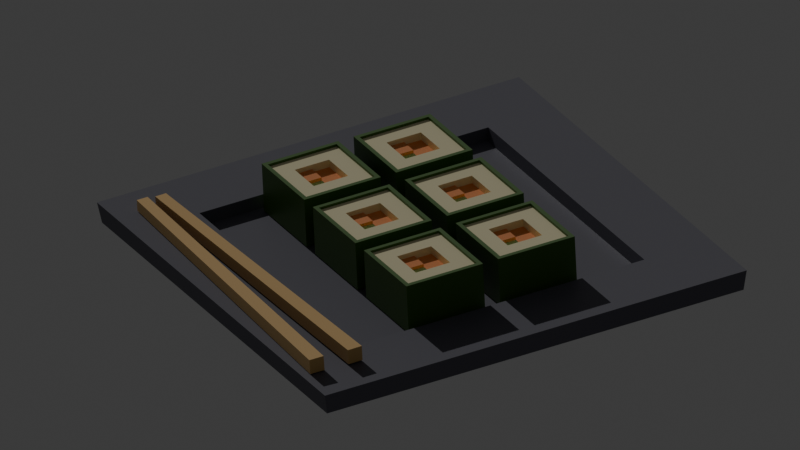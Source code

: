 # Source: 08_CameraandLighting.blend  (saved by Blender 4.2.66; exported with 4.5.12 LTS)
import bpy
from mathutils import Matrix  # noqa: F401  (used for matrix-valued properties, if any)

bpy.ops.wm.read_factory_settings(use_empty=True)
scene = bpy.context.scene
scene.name = 'Scene'

# ---- collections
col_collection = bpy.data.collections.new('Collection'); scene.collection.children.link(col_collection)

# ---- materials (node trees are filled in below, after node groups)
mat_material = bpy.data.materials.new('Material')
mat_material.alpha_threshold = 0.0
mat_material.use_transparent_shadow = False
mat_material.roughness = 0.5
mat_material.line_color = (0.0, 0.0, 0.0, 1.0)
mat_material_001 = bpy.data.materials.new('Material.001')
mat_material_002 = bpy.data.materials.new('Material.002')
mat_material_003 = bpy.data.materials.new('Material.003')
mat_material_004 = bpy.data.materials.new('Material.004')
mat_material_005 = bpy.data.materials.new('Material.005')

# ---- material node trees
mat_material.use_nodes = True; mat_material.node_tree.nodes.clear()
_N = mat_material.node_tree.nodes; _L = mat_material.node_tree.links
n0 = _N.new('ShaderNodeOutputMaterial'); n0.name = 'Material Output'; n0.location = (300, 300)
n1 = _N.new('ShaderNodeBsdfPrincipled'); n1.name = 'Principled BSDF'; n1.location = (10, 300)
n1.inputs[0].default_value = (0.906, 0.8239, 0.5094, 1.0)
n1.inputs[3].default_value = 1.45
_L.new(n1.outputs[0], n0.inputs[0])
n0.is_active_output = True
mat_material_001.use_nodes = True; mat_material_001.node_tree.nodes.clear()
_N = mat_material_001.node_tree.nodes; _L = mat_material_001.node_tree.links
n0 = _N.new('ShaderNodeBsdfPrincipled'); n0.name = 'Principled BSDF'; n0.location = (10, 300)
n0.inputs[0].default_value = (0.9058, 0.3011, 0.07592, 1.0)
n1 = _N.new('ShaderNodeOutputMaterial'); n1.name = 'Material Output'; n1.location = (300, 300)
_L.new(n0.outputs[0], n1.inputs[0])
n1.is_active_output = True
mat_material_002.use_nodes = True; mat_material_002.node_tree.nodes.clear()
_N = mat_material_002.node_tree.nodes; _L = mat_material_002.node_tree.links
n0 = _N.new('ShaderNodeBsdfPrincipled'); n0.name = 'Principled BSDF'; n0.location = (10, 300)
n0.inputs[0].default_value = (0.5235, 0.8, 0.2691, 1.0)
n1 = _N.new('ShaderNodeOutputMaterial'); n1.name = 'Material Output'; n1.location = (300, 300)
_L.new(n0.outputs[0], n1.inputs[0])
n1.is_active_output = True
mat_material_003.use_nodes = True; mat_material_003.node_tree.nodes.clear()
_N = mat_material_003.node_tree.nodes; _L = mat_material_003.node_tree.links
n0 = _N.new('ShaderNodeBsdfPrincipled'); n0.name = 'Principled BSDF'; n0.location = (10, 300)
n0.inputs[0].default_value = (0.05867, 0.1607, 0.01153, 1.0)
n1 = _N.new('ShaderNodeOutputMaterial'); n1.name = 'Material Output'; n1.location = (300, 300)
_L.new(n0.outputs[0], n1.inputs[0])
n1.is_active_output = True
mat_material_004.use_nodes = True; mat_material_004.node_tree.nodes.clear()
_N = mat_material_004.node_tree.nodes; _L = mat_material_004.node_tree.links
n0 = _N.new('ShaderNodeBsdfPrincipled'); n0.name = 'Principled BSDF'; n0.location = (10, 300)
n0.inputs[0].default_value = (0.102, 0.09935, 0.1274, 1.0)
n1 = _N.new('ShaderNodeOutputMaterial'); n1.name = 'Material Output'; n1.location = (300, 300)
_L.new(n0.outputs[0], n1.inputs[0])
n1.is_active_output = True
mat_material_005.use_nodes = True; mat_material_005.node_tree.nodes.clear()
_N = mat_material_005.node_tree.nodes; _L = mat_material_005.node_tree.links
n0 = _N.new('ShaderNodeBsdfPrincipled'); n0.name = 'Principled BSDF'; n0.location = (10, 300)
n0.inputs[0].default_value = (0.8, 0.5076, 0.1835, 1.0)
n1 = _N.new('ShaderNodeOutputMaterial'); n1.name = 'Material Output'; n1.location = (300, 300)
_L.new(n0.outputs[0], n1.inputs[0])
n1.is_active_output = True

# ---- world
world_world = bpy.data.worlds.new('World'); scene.world = world_world
world_world.use_nodes = True; world_world.node_tree.nodes.clear()
_N = world_world.node_tree.nodes; _L = world_world.node_tree.links
n0 = _N.new('ShaderNodeOutputWorld'); n0.name = 'World Output'; n0.location = (300, 300)
n1 = _N.new('ShaderNodeBackground'); n1.name = 'Background'; n1.location = (10, 300)
n1.inputs[0].default_value = (0.05088, 0.05088, 0.05088, 1.0)
_L.new(n1.outputs[0], n0.inputs[0])
n0.is_active_output = True
world_world.color = (0.05088, 0.05088, 0.05088)
world_world.sun_shadow_jitter_overblur = 0.0

# ---- cameras
cam_camera = bpy.data.cameras.new('Camera')
cam_camera.type = 'ORTHO'
cam_camera.clip_end = 100.0
cam_camera.ortho_scale = 13.5

# ---- lights
light_sun = bpy.data.lights.new('Sun', 'SUN')
light_sun.energy = 1.0

# ---- meshes
me_cube = bpy.data.meshes.new('Cube')
me_cube.from_pydata([(1.354, 1.312, 0.6477), (1.354, 1.312, -1.058), (1.354, -1.312, 0.6477), (1.354, -1.312, -1.058), (-1.354, 1.312, 0.6477), (-1.354, 1.312, -1.058), (-1.354, -1.312, 0.6477), (-1.354, -1.312, -1.058), (-1.354, 0.0, -1.058), (0.0, 1.312, -1.058), (0.0, -1.312, 0.6477), (1.354, 0.0, 0.6477), (0.0, -1.312, -1.058), (-1.354, 0.0, 0.6477), (0.0, 1.312, 0.6477), (1.354, 0.0, -1.058), (0.0, 0.0, -1.058), (0.0, 0.6558, 0.3582), (-1.354, -0.6558, -1.058), (-0.6772, 1.312, -1.058), (-0.6772, -1.312, 0.6477), (1.354, -0.6558, 0.6477), (0.6772, -1.312, -1.058), (-1.354, 0.6558, 0.6477), (0.6772, 1.312, 0.6477), (1.354, 0.6558, -1.058), (-1.354, 0.6558, -1.058), (0.6772, 1.312, -1.058), (0.6772, -1.312, 0.6477), (1.354, 0.6558, 0.6477), (-0.6772, -1.312, -1.058), (-1.354, -0.6558, 0.6477), (-0.6772, 1.312, 0.6477), (1.354, -0.6558, -1.058), (-1.508, -0.6558, 0.7426), (-1.508, -1.465, 0.7426), (-0.6772, 1.465, 0.7426), (-1.508, 1.465, 0.7426), (-1.508, 0.6558, 0.7426), (-1.508, 0.0, 0.7426), (0.6772, 1.465, 0.7426), (0.0, 1.465, 0.7426), (0.0, -0.6558, -1.058), (0.0, 0.6558, -1.058), (-0.6772, 0.0, -1.058), (0.6772, 0.0, -1.058), (0.0, -1.465, 0.7426), (0.6772, -1.465, 0.7426), (1.508, 0.0, 0.7426), (1.508, 0.6558, 0.7426), (-0.6772, -1.465, 0.7426), (1.508, -1.465, 0.7426), (1.508, -0.6558, 0.7426), (1.508, 1.465, 0.7426), (0.0, -0.6558, 0.6477), (0.0, 0.6558, 0.6477), (0.6772, 0.0, 0.6477), (-0.6772, 0.0, 0.6477), (-0.6772, 0.6558, 0.6477), (0.6772, 0.6558, 0.6477), (0.6772, -0.6558, 0.6477), (0.0, 1.312, 0.7426), (-0.6772, 1.312, 0.7426), (-1.354, 0.0, 0.7426), (-1.354, -0.6558, 0.7426), (1.354, 0.0, 0.7426), (1.354, 0.6558, 0.7426), (0.6772, 0.6558, -1.058), (-0.6772, 0.6558, -1.058), (-0.6772, -0.6558, -1.058), (0.0, -1.312, 0.7426), (0.6772, -1.312, 0.7426), (1.354, 1.312, 0.7426), (0.6772, 1.312, 0.7426), (-1.354, 1.312, 0.7426), (-1.354, 0.6558, 0.7426), (1.354, -1.312, 0.7426), (1.354, -0.6558, 0.7426), (0.6772, -0.6558, -1.058), (-1.354, -1.312, 0.7426), (-0.6772, -1.312, 0.7426), (-0.6772, -0.6558, 0.6477), (0.0, 0.6558, 0.475), (0.0, 0.0, 0.475), (-0.6772, 0.0, 0.475), (0.0, -0.6558, 0.475), (0.6772, 0.0, 0.475), (-0.6772, 0.6558, 0.475), (0.6772, 0.6558, 0.475), (0.6772, -0.6558, 0.475), (-0.6772, -0.6558, 0.475), (0.0, 0.0, 0.3582), (-0.6772, 0.0, 0.3582), (0.0, -0.6558, 0.3582), (0.6772, 0.0, 0.3582), (-0.6772, 0.6558, 0.3582), (0.6772, -0.6558, 0.3582), (-0.6772, -0.6558, 0.3582), (-1.508, -0.6558, -1.058), (-1.508, -1.465, -1.058), (-0.6772, 1.465, -1.058), (-1.508, 1.465, -1.058), (1.508, 1.465, -0.6316), (1.508, 1.465, -1.058), (-1.508, -1.465, 0.2213), (-1.508, -1.465, 0.6477), (1.508, -1.465, -0.6316), (1.508, -1.465, -1.058), (-1.508, 1.465, -0.6316), (-0.6772, -1.465, 0.6477), (1.508, -0.6558, 0.6477), (1.508, -1.465, 0.6477), (0.6772, -1.465, -1.058), (-1.508, 0.6558, 0.6477), (-1.508, 1.465, 0.6477), (0.6772, 1.465, 0.6477), (1.508, 1.465, 0.6477), (1.508, 0.6558, -1.058), (-1.508, 0.6558, -1.058), (-1.508, 0.0, -1.058), (0.6772, 1.465, -1.058), (0.0, 1.465, -1.058), (1.508, 1.465, 0.2213), (1.508, 1.465, -0.2052), (-1.508, -1.465, -0.6316), (-1.508, -1.465, -0.2052), (1.508, -1.465, 0.2213), (1.508, -1.465, -0.2052), (-1.508, 1.465, 0.2213), (-1.508, 1.465, -0.2052), (0.6772, -1.465, 0.6477), (0.0, -1.465, 0.6477), (1.508, 0.6558, 0.6477), (1.508, 0.0, 0.6477), (-0.6772, -1.465, -1.058), (0.0, -1.465, -1.058), (-1.508, -0.6558, 0.6477), (-1.508, 0.0, 0.6477), (-0.6772, 1.465, 0.6477), (0.0, 1.465, 0.6477), (1.508, -0.6558, -1.058), (1.508, 0.0, -1.058), (0.6772, 1.465, -0.2052), (-0.6772, 1.465, -0.2052), (0.0, 1.465, -0.2052), (0.0, 1.465, -0.6316), (0.0, 1.465, 0.2213), (1.508, -0.6558, -0.2052), (1.508, 0.6558, -0.2052), (1.508, 0.0, -0.2052), (1.508, 0.0, -0.6316), (1.508, 0.0, 0.2213), (-1.508, 0.6558, -0.2052), (-1.508, -0.6558, -0.2052), (-1.508, 0.0, -0.2052), (-1.508, 0.0, -0.6316), (-1.508, 0.0, 0.2213), (-0.6772, -1.465, -0.2052), (0.6772, -1.465, -0.2052), (0.0, -1.465, -0.2052), (0.0, -1.465, -0.6316), (0.0, -1.465, 0.2213), (0.6772, -1.465, 0.2213), (0.6772, -1.465, -0.6316), (-0.6772, -1.465, -0.6316), (-1.508, -0.6558, 0.2213), (-1.508, -0.6558, -0.6316), (-1.508, 0.6558, -0.6316), (1.508, 0.6558, 0.2213), (1.508, 0.6558, -0.6316), (1.508, -0.6558, -0.6316), (-0.6772, 1.465, 0.2213), (-0.6772, 1.465, -0.6316), (0.6772, 1.465, -0.6316), (0.6772, 1.465, 0.2213), (1.508, -0.6558, 0.2213), (-1.508, 0.6558, 0.2213), (-0.6772, -1.465, 0.2213)], [], [(81, 31, 6, 20), (11, 21, 77, 65), (131, 130, 47, 46), (78, 33, 3, 22), (130, 111, 51, 47), (10, 20, 80, 70), (0, 29, 66, 72), (2, 28, 71, 76), (24, 0, 72, 73), (23, 4, 74, 75), (32, 14, 61, 62), (31, 13, 63, 64), (69, 42, 12, 30), (68, 43, 16, 44), (67, 25, 15, 45), (21, 2, 76, 77), (116, 115, 40, 53), (20, 6, 79, 80), (115, 139, 41, 40), (29, 11, 65, 66), (114, 113, 38, 37), (60, 54, 10, 28), (54, 60, 89, 85), (58, 23, 13, 57), (55, 58, 87, 82), (14, 32, 58, 55), (32, 4, 23, 58), (29, 59, 56, 11), (0, 24, 59, 29), (24, 14, 55, 59), (21, 60, 28, 2), (11, 56, 60, 21), (56, 59, 88, 86), (79, 64, 34, 35), (74, 62, 36, 37), (63, 75, 38, 39), (61, 73, 40, 41), (71, 70, 46, 47), (66, 65, 48, 49), (80, 79, 35, 50), (77, 76, 51, 52), (64, 63, 39, 34), (62, 61, 41, 36), (75, 74, 37, 38), (73, 72, 53, 40), (76, 71, 47, 51), (72, 66, 49, 53), (70, 80, 50, 46), (65, 77, 52, 48), (113, 137, 39, 38), (19, 5, 101, 100), (43, 67, 45, 16), (9, 27, 67, 43), (27, 1, 25, 67), (26, 68, 44, 8), (5, 19, 68, 26), (19, 9, 43, 68), (18, 69, 30, 7), (8, 44, 69, 18), (44, 16, 42, 69), (7, 30, 134, 99), (139, 138, 36, 41), (18, 7, 99, 98), (28, 10, 70, 71), (27, 9, 121, 120), (138, 114, 37, 36), (26, 8, 119, 118), (25, 1, 103, 117), (14, 24, 73, 61), (33, 15, 141, 140), (137, 136, 34, 39), (9, 19, 100, 121), (136, 105, 35, 34), (22, 3, 107, 112), (8, 18, 98, 119), (13, 23, 75, 63), (1, 27, 120, 103), (111, 110, 52, 51), (30, 12, 135, 134), (5, 26, 118, 101), (4, 32, 62, 74), (110, 133, 48, 52), (15, 25, 117, 141), (105, 109, 50, 35), (42, 78, 22, 12), (16, 45, 78, 42), (45, 15, 33, 78), (6, 31, 64, 79), (3, 33, 140, 107), (109, 131, 46, 50), (133, 132, 49, 48), (12, 22, 112, 135), (132, 116, 53, 49), (54, 81, 20, 10), (81, 54, 85, 90), (57, 13, 31, 81), (88, 82, 83, 86), (83, 82, 17, 91), (90, 85, 93, 97), (87, 84, 92, 95), (58, 57, 84, 87), (60, 56, 86, 89), (59, 55, 82, 88), (57, 81, 90, 84), (17, 95, 92, 91), (94, 91, 93, 96), (91, 92, 97, 93), (85, 89, 96, 93), (82, 87, 95, 17), (86, 83, 91, 94), (84, 90, 97, 92), (89, 86, 94, 96), (177, 109, 105, 104), (176, 113, 114, 128), (175, 110, 111, 126), (174, 115, 116, 122), (173, 142, 123, 102), (172, 143, 144, 145), (171, 138, 139, 146), (170, 147, 127, 106), (169, 148, 149, 150), (168, 132, 133, 151), (167, 152, 129, 108), (166, 153, 154, 155), (165, 136, 137, 156), (164, 157, 125, 124), (163, 158, 159, 160), (162, 130, 131, 161), (158, 162, 161, 159), (127, 126, 162, 158), (126, 111, 130, 162), (112, 163, 160, 135), (107, 106, 163, 112), (106, 127, 158, 163), (134, 164, 124, 99), (135, 160, 164, 134), (160, 159, 157, 164), (153, 165, 156, 154), (125, 104, 165, 153), (104, 105, 136, 165), (98, 166, 155, 119), (99, 124, 166, 98), (124, 125, 153, 166), (118, 167, 108, 101), (119, 155, 167, 118), (155, 154, 152, 167), (148, 168, 151, 149), (123, 122, 168, 148), (122, 116, 132, 168), (117, 169, 150, 141), (103, 102, 169, 117), (102, 123, 148, 169), (140, 170, 106, 107), (141, 150, 170, 140), (150, 149, 147, 170), (143, 171, 146, 144), (129, 128, 171, 143), (128, 114, 138, 171), (100, 172, 145, 121), (101, 108, 172, 100), (108, 129, 143, 172), (120, 173, 102, 103), (121, 145, 173, 120), (145, 144, 142, 173), (142, 174, 122, 123), (144, 146, 174, 142), (146, 139, 115, 174), (147, 175, 126, 127), (149, 151, 175, 147), (151, 133, 110, 175), (152, 176, 128, 129), (154, 156, 176, 152), (156, 137, 113, 176), (157, 177, 104, 125), (159, 161, 177, 157), (161, 131, 109, 177)])
me_cube.polygons.foreach_set('material_index', [0, 3, 3, 0, 3, 3, 3, 3, 3, 3, 3, 3, 0, 0, 0, 3, 3, 3, 3, 3, 3, 0, 0, 0, 0, 0, 0, 0, 0, 0, 0, 0, 0, 3, 3, 3, 3, 3, 3, 3, 3, 3, 3, 3, 3, 3, 3, 3, 3, 3, 3, 0, 0, 0, 0, 0, 0, 0, 0, 0, 3, 3, 3, 3, 3, 3, 3, 3, 3, 3, 3, 3, 3, 3, 3, 3, 3, 3, 3, 3, 3, 3, 3, 3, 0, 0, 0, 3, 3, 3, 3, 3, 3, 0, 0, 0, 1, 1, 0, 0, 0, 0, 0, 0, 2, 1, 1, 0, 0, 1, 0, 0, 3, 3, 3, 3, 3, 3, 3, 3, 3, 3, 3, 3, 3, 3, 3, 3, 3, 3, 3, 3, 3, 3, 3, 3, 3, 3, 3, 3, 3, 3, 3, 3, 3, 3, 3, 3, 3, 3, 3, 3, 3, 3, 3, 3, 3, 3, 3, 3, 3, 3, 3, 3, 3, 3, 3, 3, 3, 3, 3, 3, 3, 3, 3, 3])
_uv = me_cube.uv_layers.new(name='UVMap')
_uv.uv.foreach_set('vector', [0.8125, 0.6875, 0.875, 0.6875, 0.875, 0.75, 0.8125, 0.75, 0.625, 0.625, 0.625, 0.6875, 0.625, 0.6875, 0.625, 0.625, 0.625, 0.875, 0.625, 0.8125, 0.625, 0.8125, 0.625, 0.875, 0.3125, 0.6875, 0.375, 0.6875, 0.375, 0.75, 0.3125, 0.75, 0.625, 0.8125, 0.625, 0.75, 0.625, 0.75, 0.625, 0.8125, 0.75, 0.75, 0.8125, 0.75, 0.8125, 0.75, 0.75, 0.75, 0.625, 0.5, 0.625, 0.5625, 0.625, 0.5625, 0.625, 0.5, 0.625, 0.75, 0.6875, 0.75, 0.6875, 0.75, 0.625, 0.75, 0.6875, 0.5, 0.625, 0.5, 0.625, 0.5, 0.6875, 0.5, 0.875, 0.5625, 0.875, 0.5, 0.875, 0.5, 0.875, 0.5625, 0.8125, 0.5, 0.75, 0.5, 0.75, 0.5, 0.8125, 0.5, 0.875, 0.6875, 0.875, 0.625, 0.875, 0.625, 0.875, 0.6875, 0.1875, 0.6875, 0.25, 0.6875, 0.25, 0.75, 0.1875, 0.75, 0.1875, 0.5625, 0.25, 0.5625, 0.25, 0.625, 0.1875, 0.625, 0.3125, 0.5625, 0.375, 0.5625, 0.375, 0.625, 0.3125, 0.625, 0.625, 0.6875, 0.625, 0.75, 0.625, 0.75, 0.625, 0.6875, 0.625, 0.5, 0.625, 0.4375, 0.625, 0.4375, 0.625, 0.5, 0.8125, 0.75, 0.875, 0.75, 0.875, 0.75, 0.8125, 0.75, 0.625, 0.4375, 0.625, 0.375, 0.625, 0.375, 0.625, 0.4375, 0.625, 0.5625, 0.625, 0.625, 0.625, 0.625, 0.625, 0.5625, 0.625, 0.25, 0.625, 0.1875, 0.625, 0.1875, 0.625, 0.25, 0.6875, 0.6875, 0.75, 0.6875, 0.75, 0.75, 0.6875, 0.75, 0.75, 0.6875, 0.6875, 0.6875, 0.6875, 0.6875, 0.75, 0.6875, 0.8125, 0.5625, 0.875, 0.5625, 0.875, 0.625, 0.8125, 0.625, 0.75, 0.5625, 0.8125, 0.5625, 0.8125, 0.5625, 0.75, 0.5625, 0.75, 0.5, 0.8125, 0.5, 0.8125, 0.5625, 0.75, 0.5625, 0.8125, 0.5, 0.875, 0.5, 0.875, 0.5625, 0.8125, 0.5625, 0.625, 0.5625, 0.6875, 0.5625, 0.6875, 0.625, 0.625, 0.625, 0.625, 0.5, 0.6875, 0.5, 0.6875, 0.5625, 0.625, 0.5625, 0.6875, 0.5, 0.75, 0.5, 0.75, 0.5625, 0.6875, 0.5625, 0.625, 0.6875, 0.6875, 0.6875, 0.6875, 0.75, 0.625, 0.75, 0.625, 0.625, 0.6875, 0.625, 0.6875, 0.6875, 0.625, 0.6875, 0.6875, 0.625, 0.6875, 0.5625, 0.6875, 0.5625, 0.6875, 0.625, 0.875, 0.75, 0.875, 0.6875, 0.875, 0.6875, 0.875, 0.75, 0.875, 0.5, 0.8125, 0.5, 0.8125, 0.5, 0.875, 0.5, 0.875, 0.625, 0.875, 0.5625, 0.875, 0.5625, 0.875, 0.625, 0.75, 0.5, 0.6875, 0.5, 0.6875, 0.5, 0.75, 0.5, 0.6875, 0.75, 0.75, 0.75, 0.75, 0.75, 0.6875, 0.75, 0.625, 0.5625, 0.625, 0.625, 0.625, 0.625, 0.625, 0.5625, 0.8125, 0.75, 0.875, 0.75, 0.875, 0.75, 0.8125, 0.75, 0.625, 0.6875, 0.625, 0.75, 0.625, 0.75, 0.625, 0.6875, 0.875, 0.6875, 0.875, 0.625, 0.875, 0.625, 0.875, 0.6875, 0.8125, 0.5, 0.75, 0.5, 0.75, 0.5, 0.8125, 0.5, 0.875, 0.5625, 0.875, 0.5, 0.875, 0.5, 0.875, 0.5625, 0.6875, 0.5, 0.625, 0.5, 0.625, 0.5, 0.6875, 0.5, 0.625, 0.75, 0.6875, 0.75, 0.6875, 0.75, 0.625, 0.75, 0.625, 0.5, 0.625, 0.5625, 0.625, 0.5625, 0.625, 0.5, 0.75, 0.75, 0.8125, 0.75, 0.8125, 0.75, 0.75, 0.75, 0.625, 0.625, 0.625, 0.6875, 0.625, 0.6875, 0.625, 0.625, 0.625, 0.1875, 0.625, 0.125, 0.625, 0.125, 0.625, 0.1875, 0.1875, 0.5, 0.125, 0.5, 0.125, 0.5, 0.1875, 0.5, 0.25, 0.5625, 0.3125, 0.5625, 0.3125, 0.625, 0.25, 0.625, 0.25, 0.5, 0.3125, 0.5, 0.3125, 0.5625, 0.25, 0.5625, 0.3125, 0.5, 0.375, 0.5, 0.375, 0.5625, 0.3125, 0.5625, 0.125, 0.5625, 0.1875, 0.5625, 0.1875, 0.625, 0.125, 0.625, 0.125, 0.5, 0.1875, 0.5, 0.1875, 0.5625, 0.125, 0.5625, 0.1875, 0.5, 0.25, 0.5, 0.25, 0.5625, 0.1875, 0.5625, 0.125, 0.6875, 0.1875, 0.6875, 0.1875, 0.75, 0.125, 0.75, 0.125, 0.625, 0.1875, 0.625, 0.1875, 0.6875, 0.125, 0.6875, 0.1875, 0.625, 0.25, 0.625, 0.25, 0.6875, 0.1875, 0.6875, 0.125, 0.75, 0.1875, 0.75, 0.1875, 0.75, 0.125, 0.75, 0.625, 0.375, 0.625, 0.3125, 0.625, 0.3125, 0.625, 0.375, 0.125, 0.6875, 0.125, 0.75, 0.125, 0.75, 0.125, 0.6875, 0.6875, 0.75, 0.75, 0.75, 0.75, 0.75, 0.6875, 0.75, 0.3125, 0.5, 0.25, 0.5, 0.25, 0.5, 0.3125, 0.5, 0.625, 0.3125, 0.625, 0.25, 0.625, 0.25, 0.625, 0.3125, 0.125, 0.5625, 0.125, 0.625, 0.125, 0.625, 0.125, 0.5625, 0.375, 0.5625, 0.375, 0.5, 0.375, 0.5, 0.375, 0.5625, 0.75, 0.5, 0.6875, 0.5, 0.6875, 0.5, 0.75, 0.5, 0.375, 0.6875, 0.375, 0.625, 0.375, 0.625, 0.375, 0.6875, 0.625, 0.125, 0.625, 0.0625, 0.625, 0.0625, 0.625, 0.125, 0.25, 0.5, 0.1875, 0.5, 0.1875, 0.5, 0.25, 0.5, 0.625, 0.0625, 0.625, 0.0, 0.625, 0.0, 0.625, 0.0625, 0.3125, 0.75, 0.375, 0.75, 0.375, 0.75, 0.3125, 0.75, 0.125, 0.625, 0.125, 0.6875, 0.125, 0.6875, 0.125, 0.625, 0.875, 0.625, 0.875, 0.5625, 0.875, 0.5625, 0.875, 0.625, 0.375, 0.5, 0.3125, 0.5, 0.3125, 0.5, 0.375, 0.5, 0.625, 0.75, 0.625, 0.6875, 0.625, 0.6875, 0.625, 0.75, 0.1875, 0.75, 0.25, 0.75, 0.25, 0.75, 0.1875, 0.75, 0.125, 0.5, 0.125, 0.5625, 0.125, 0.5625, 0.125, 0.5, 0.875, 0.5, 0.8125, 0.5, 0.8125, 0.5, 0.875, 0.5, 0.625, 0.6875, 0.625, 0.625, 0.625, 0.625, 0.625, 0.6875, 0.375, 0.625, 0.375, 0.5625, 0.375, 0.5625, 0.375, 0.625, 0.625, 1.0, 0.625, 0.9375, 0.625, 0.9375, 0.625, 1.0, 0.25, 0.6875, 0.3125, 0.6875, 0.3125, 0.75, 0.25, 0.75, 0.25, 0.625, 0.3125, 0.625, 0.3125, 0.6875, 0.25, 0.6875, 0.3125, 0.625, 0.375, 0.625, 0.375, 0.6875, 0.3125, 0.6875, 0.875, 0.75, 0.875, 0.6875, 0.875, 0.6875, 0.875, 0.75, 0.375, 0.75, 0.375, 0.6875, 0.375, 0.6875, 0.375, 0.75, 0.625, 0.9375, 0.625, 0.875, 0.625, 0.875, 0.625, 0.9375, 0.625, 0.625, 0.625, 0.5625, 0.625, 0.5625, 0.625, 0.625, 0.25, 0.75, 0.3125, 0.75, 0.3125, 0.75, 0.25, 0.75, 0.625, 0.5625, 0.625, 0.5, 0.625, 0.5, 0.625, 0.5625, 0.75, 0.6875, 0.8125, 0.6875, 0.8125, 0.75, 0.75, 0.75, 0.8125, 0.6875, 0.75, 0.6875, 0.75, 0.6875, 0.8125, 0.6875, 0.8125, 0.625, 0.875, 0.625, 0.875, 0.6875, 0.8125, 0.6875, 0.6875, 0.5625, 0.75, 0.5625, 0.75, 0.625, 0.6875, 0.625, 0.75, 0.625, 0.75, 0.5625, 0.75, 0.5625, 0.75, 0.625, 0.8125, 0.6875, 0.75, 0.6875, 0.75, 0.6875, 0.8125, 0.6875, 0.8125, 0.5625, 0.8125, 0.625, 0.8125, 0.625, 0.8125, 0.5625, 0.8125, 0.5625, 0.8125, 0.625, 0.8125, 0.625, 0.8125, 0.5625, 0.6875, 0.6875, 0.6875, 0.625, 0.6875, 0.625, 0.6875, 0.6875, 0.6875, 0.5625, 0.75, 0.5625, 0.75, 0.5625, 0.6875, 0.5625, 0.8125, 0.625, 0.8125, 0.6875, 0.8125, 0.6875, 0.8125, 0.625, 0.75, 0.5625, 0.8125, 0.5625, 0.8125, 0.625, 0.75, 0.625, 0.6875, 0.625, 0.75, 0.625, 0.75, 0.6875, 0.6875, 0.6875, 0.75, 0.625, 0.8125, 0.625, 0.8125, 0.6875, 0.75, 0.6875, 0.75, 0.6875, 0.6875, 0.6875, 0.6875, 0.6875, 0.75, 0.6875, 0.75, 0.5625, 0.8125, 0.5625, 0.8125, 0.5625, 0.75, 0.5625, 0.6875, 0.625, 0.75, 0.625, 0.75, 0.625, 0.6875, 0.625, 0.8125, 0.625, 0.8125, 0.6875, 0.8125, 0.6875, 0.8125, 0.625, 0.6875, 0.6875, 0.6875, 0.625, 0.6875, 0.625, 0.6875, 0.6875, 0.5625, 0.9375, 0.625, 0.9375, 0.625, 1.0, 0.5625, 1.0, 0.5625, 0.1875, 0.625, 0.1875, 0.625, 0.25, 0.5625, 0.25, 0.5625, 0.6875, 0.625, 0.6875, 0.625, 0.75, 0.5625, 0.75, 0.5625, 0.4375, 0.625, 0.4375, 0.625, 0.5, 0.5625, 0.5, 0.4375, 0.4375, 0.5, 0.4375, 0.5, 0.5, 0.4375, 0.5, 0.4375, 0.3125, 0.5, 0.3125, 0.5, 0.375, 0.4375, 0.375, 0.5625, 0.3125, 0.625, 0.3125, 0.625, 0.375, 0.5625, 0.375, 0.4375, 0.6875, 0.5, 0.6875, 0.5, 0.75, 0.4375, 0.75, 0.4375, 0.5625, 0.5, 0.5625, 0.5, 0.625, 0.4375, 0.625, 0.5625, 0.5625, 0.625, 0.5625, 0.625, 0.625, 0.5625, 0.625, 0.4375, 0.1875, 0.5, 0.1875, 0.5, 0.25, 0.4375, 0.25, 0.4375, 0.0625, 0.5, 0.0625, 0.5, 0.125, 0.4375, 0.125, 0.5625, 0.0625, 0.625, 0.0625, 0.625, 0.125, 0.5625, 0.125, 0.4375, 0.9375, 0.5, 0.9375, 0.5, 1.0, 0.4375, 1.0, 0.4375, 0.8125, 0.5, 0.8125, 0.5, 0.875, 0.4375, 0.875, 0.5625, 0.8125, 0.625, 0.8125, 0.625, 0.875, 0.5625, 0.875, 0.5, 0.8125, 0.5625, 0.8125, 0.5625, 0.875, 0.5, 0.875, 0.5, 0.75, 0.5625, 0.75, 0.5625, 0.8125, 0.5, 0.8125, 0.5625, 0.75, 0.625, 0.75, 0.625, 0.8125, 0.5625, 0.8125, 0.375, 0.8125, 0.4375, 0.8125, 0.4375, 0.875, 0.375, 0.875, 0.375, 0.75, 0.4375, 0.75, 0.4375, 0.8125, 0.375, 0.8125, 0.4375, 0.75, 0.5, 0.75, 0.5, 0.8125, 0.4375, 0.8125, 0.375, 0.9375, 0.4375, 0.9375, 0.4375, 1.0, 0.375, 1.0, 0.375, 0.875, 0.4375, 0.875, 0.4375, 0.9375, 0.375, 0.9375, 0.4375, 0.875, 0.5, 0.875, 0.5, 0.9375, 0.4375, 0.9375, 0.5, 0.0625, 0.5625, 0.0625, 0.5625, 0.125, 0.5, 0.125, 0.5, 0.0, 0.5625, 0.0, 0.5625, 0.0625, 0.5, 0.0625, 0.5625, 0.0, 0.625, 0.0, 0.625, 0.0625, 0.5625, 0.0625, 0.375, 0.0625, 0.4375, 0.0625, 0.4375, 0.125, 0.375, 0.125, 0.375, 0.0, 0.4375, 0.0, 0.4375, 0.0625, 0.375, 0.0625, 0.4375, 0.0, 0.5, 0.0, 0.5, 0.0625, 0.4375, 0.0625, 0.375, 0.1875, 0.4375, 0.1875, 0.4375, 0.25, 0.375, 0.25, 0.375, 0.125, 0.4375, 0.125, 0.4375, 0.1875, 0.375, 0.1875, 0.4375, 0.125, 0.5, 0.125, 0.5, 0.1875, 0.4375, 0.1875, 0.5, 0.5625, 0.5625, 0.5625, 0.5625, 0.625, 0.5, 0.625, 0.5, 0.5, 0.5625, 0.5, 0.5625, 0.5625, 0.5, 0.5625, 0.5625, 0.5, 0.625, 0.5, 0.625, 0.5625, 0.5625, 0.5625, 0.375, 0.5625, 0.4375, 0.5625, 0.4375, 0.625, 0.375, 0.625, 0.375, 0.5, 0.4375, 0.5, 0.4375, 0.5625, 0.375, 0.5625, 0.4375, 0.5, 0.5, 0.5, 0.5, 0.5625, 0.4375, 0.5625, 0.375, 0.6875, 0.4375, 0.6875, 0.4375, 0.75, 0.375, 0.75, 0.375, 0.625, 0.4375, 0.625, 0.4375, 0.6875, 0.375, 0.6875, 0.4375, 0.625, 0.5, 0.625, 0.5, 0.6875, 0.4375, 0.6875, 0.5, 0.3125, 0.5625, 0.3125, 0.5625, 0.375, 0.5, 0.375, 0.5, 0.25, 0.5625, 0.25, 0.5625, 0.3125, 0.5, 0.3125, 0.5625, 0.25, 0.625, 0.25, 0.625, 0.3125, 0.5625, 0.3125, 0.375, 0.3125, 0.4375, 0.3125, 0.4375, 0.375, 0.375, 0.375, 0.375, 0.25, 0.4375, 0.25, 0.4375, 0.3125, 0.375, 0.3125, 0.4375, 0.25, 0.5, 0.25, 0.5, 0.3125, 0.4375, 0.3125, 0.375, 0.4375, 0.4375, 0.4375, 0.4375, 0.5, 0.375, 0.5, 0.375, 0.375, 0.4375, 0.375, 0.4375, 0.4375, 0.375, 0.4375, 0.4375, 0.375, 0.5, 0.375, 0.5, 0.4375, 0.4375, 0.4375, 0.5, 0.4375, 0.5625, 0.4375, 0.5625, 0.5, 0.5, 0.5, 0.5, 0.375, 0.5625, 0.375, 0.5625, 0.4375, 0.5, 0.4375, 0.5625, 0.375, 0.625, 0.375, 0.625, 0.4375, 0.5625, 0.4375, 0.5, 0.6875, 0.5625, 0.6875, 0.5625, 0.75, 0.5, 0.75, 0.5, 0.625, 0.5625, 0.625, 0.5625, 0.6875, 0.5, 0.6875, 0.5625, 0.625, 0.625, 0.625, 0.625, 0.6875, 0.5625, 0.6875, 0.5, 0.1875, 0.5625, 0.1875, 0.5625, 0.25, 0.5, 0.25, 0.5, 0.125, 0.5625, 0.125, 0.5625, 0.1875, 0.5, 0.1875, 0.5625, 0.125, 0.625, 0.125, 0.625, 0.1875, 0.5625, 0.1875, 0.5, 0.9375, 0.5625, 0.9375, 0.5625, 1.0, 0.5, 1.0, 0.5, 0.875, 0.5625, 0.875, 0.5625, 0.9375, 0.5, 0.9375, 0.5625, 0.875, 0.625, 0.875, 0.625, 0.9375, 0.5625, 0.9375])
me_cube.materials.append(mat_material)
me_cube.materials.append(mat_material_001)
me_cube.materials.append(mat_material_002)
me_cube.materials.append(mat_material_003)
me_cube.use_mirror_vertex_groups = False
me_cube.update()
me_plane = bpy.data.meshes.new('Plane')
me_plane.from_pydata([(-1.0, -1.0, 0.0), (1.0, -1.0, 0.0), (-1.0, 1.0, 0.0), (1.0, 1.0, 0.0), (-0.6936, 0.6936, 0.09545), (-0.6936, -0.6936, 0.09545), (0.6936, -0.6936, 0.09545), (0.6936, 0.6936, 0.09545), (-1.013, 1.013, 0.09545), (-1.013, -1.013, 0.09545), (1.013, -1.013, 0.09545), (1.013, 1.013, 0.09545), (-0.6773, 0.6773, 0.042), (-0.6773, -0.6773, 0.042), (0.6773, -0.6773, 0.042), (0.6773, 0.6773, 0.042)], [], [(0, 2, 3, 1), (7, 4, 12, 15), (1, 3, 11, 10), (2, 0, 9, 8), (3, 2, 8, 11), (0, 1, 10, 9), (5, 4, 8, 9), (6, 5, 9, 10), (7, 6, 10, 11), (4, 7, 11, 8), (13, 14, 15, 12), (5, 6, 14, 13), (6, 7, 15, 14), (4, 5, 13, 12)])
_uv = me_plane.uv_layers.new(name='UVMap')
_uv.uv.foreach_set('vector', [0.0, 0.0, 0.0, 1.0, 1.0, 1.0, 1.0, 0.0, 0.8182, 0.8182, 0.1818, 0.8182, 0.1818, 0.8182, 0.8182, 0.8182, 1.0, 0.0, 1.0, 1.0, 1.0, 1.0, 1.0, 0.0, 0.0, 1.0, 0.0, 0.0, 0.0, 0.0, 0.0, 1.0, 1.0, 1.0, 0.0, 1.0, 0.0, 1.0, 1.0, 1.0, 0.0, 0.0, 1.0, 0.0, 1.0, 0.0, 0.0, 0.0, 0.1818, 0.1818, 0.1818, 0.8182, 0.0, 1.0, 0.0, 0.0, 0.8182, 0.1818, 0.1818, 0.1818, 0.0, 0.0, 1.0, 0.0, 0.8182, 0.8182, 0.8182, 0.1818, 1.0, 0.0, 1.0, 1.0, 0.1818, 0.8182, 0.8182, 0.8182, 1.0, 1.0, 0.0, 1.0, 0.1818, 0.1818, 0.8182, 0.1818, 0.8182, 0.8182, 0.1818, 0.8182, 0.1818, 0.1818, 0.8182, 0.1818, 0.8182, 0.1818, 0.1818, 0.1818, 0.8182, 0.1818, 0.8182, 0.8182, 0.8182, 0.8182, 0.8182, 0.1818, 0.1818, 0.8182, 0.1818, 0.1818, 0.1818, 0.1818, 0.1818, 0.8182])
me_plane.materials.append(mat_material_004)
me_plane.update()
me_cube_001 = bpy.data.meshes.new('Cube.001')
me_cube_001.from_pydata([(-1.0, -1.0, -1.0), (-1.0, -1.0, 1.0), (-1.0, 1.0, -1.0), (-1.0, 1.0, 1.0), (1.0, -0.7643, -0.7643), (1.0, -0.7643, 0.7643), (1.0, 0.7643, -0.7643), (1.0, 0.7643, 0.7643)], [], [(0, 1, 3, 2), (2, 3, 7, 6), (6, 7, 5, 4), (4, 5, 1, 0), (2, 6, 4, 0), (7, 3, 1, 5)])
_uv = me_cube_001.uv_layers.new(name='UVMap')
_uv.uv.foreach_set('vector', [0.375, 0.0, 0.625, 0.0, 0.625, 0.25, 0.375, 0.25, 0.375, 0.25, 0.625, 0.25, 0.625, 0.5, 0.375, 0.5, 0.375, 0.5, 0.625, 0.5, 0.625, 0.75, 0.375, 0.75, 0.375, 0.75, 0.625, 0.75, 0.625, 1.0, 0.375, 1.0, 0.125, 0.5, 0.375, 0.5, 0.375, 0.75, 0.125, 0.75, 0.625, 0.5, 0.875, 0.5, 0.875, 0.75, 0.625, 0.75])
me_cube_001.materials.append(mat_material_005)
me_cube_001.update()
me_cube_002 = bpy.data.meshes.new('Cube.002')
me_cube_002.from_pydata([(-1.0, -1.0, -1.0), (-1.0, -1.0, 1.0), (-1.0, 1.0, -1.0), (-1.0, 1.0, 1.0), (1.0, -0.7643, -0.7643), (1.0, -0.7643, 0.7643), (1.0, 0.7643, -0.7643), (1.0, 0.7643, 0.7643)], [], [(0, 1, 3, 2), (2, 3, 7, 6), (6, 7, 5, 4), (4, 5, 1, 0), (2, 6, 4, 0), (7, 3, 1, 5)])
_uv = me_cube_002.uv_layers.new(name='UVMap')
_uv.uv.foreach_set('vector', [0.375, 0.0, 0.625, 0.0, 0.625, 0.25, 0.375, 0.25, 0.375, 0.25, 0.625, 0.25, 0.625, 0.5, 0.375, 0.5, 0.375, 0.5, 0.625, 0.5, 0.625, 0.75, 0.375, 0.75, 0.375, 0.75, 0.625, 0.75, 0.625, 1.0, 0.375, 1.0, 0.125, 0.5, 0.375, 0.5, 0.375, 0.75, 0.125, 0.75, 0.625, 0.5, 0.875, 0.5, 0.875, 0.75, 0.625, 0.75])
me_cube_002.materials.append(mat_material_005)
me_cube_002.update()

# ---- objects
ob_sushi = bpy.data.objects.new('Sushi', me_cube)
ob_camera = bpy.data.objects.new('Camera', cam_camera)
ob_plane = bpy.data.objects.new('Plane', me_plane)
ob_cube = bpy.data.objects.new('Cube', me_cube_001)
ob_cube_001 = bpy.data.objects.new('Cube.001', me_cube_002)
ob_sun = bpy.data.objects.new('Sun', light_sun)

# ---- transforms, parenting, visibility, modifiers, constraints
ob_sushi.location = (-1.816, -0.8465, 0.7192)
ob_sushi.scale = (0.5014, 0.5014, 0.5014)
ob_sushi.lock_rotations_4d = False
ob_sushi.empty_display_type = 'ARROWS'
ob_sushi.lineart.crease_threshold = 0.0
_m = ob_sushi.modifiers.new('Array', 'ARRAY')
_m.count = 3
_m.relative_offset_displace = (1.2, 0.0, 0.0)
_m = ob_sushi.modifiers.new('Array.001', 'ARRAY')
_m.relative_offset_displace = (0.0, 1.2, 0.0)
ob_camera.location = (-16.34, 8.737, 10.7)
ob_camera.rotation_euler = (1.072, 0.04361, 4.217)
ob_camera.lock_rotations_4d = False
ob_camera.empty_display_type = 'ARROWS'
ob_camera.color = (0.0, 0.0, 0.0, 0.0)
ob_camera.display_type = 'WIRE'
ob_camera.lineart.crease_threshold = 0.0
ob_plane.location = (0.0, 0.0, 0.0)
ob_plane.scale = (3.998, 3.998, 3.998)
ob_cube.location = (0.0, 3.138, 0.522)
ob_cube.rotation_euler = (0.0, 0.005691, 0.02019)
ob_cube.scale = (3.331, 0.1351, 0.1351)
ob_cube_001.location = (0.0553, 3.652, 0.5187)
ob_cube_001.rotation_euler = (-0.01784, 0.00411, -0.03714)
ob_cube_001.scale = (3.331, 0.1351, 0.1351)
ob_sun.location = (9.14, 0.3526, 6.951)
ob_sun.rotation_euler = (-0.3076, 1.018, -0.3582)

# ---- collection membership
col_collection.objects.link(ob_sushi)
col_collection.objects.link(ob_camera)
col_collection.objects.link(ob_plane)
col_collection.objects.link(ob_cube)
col_collection.objects.link(ob_cube_001)
col_collection.objects.link(ob_sun)

# ---- scene / render settings (as saved in the file)
scene.camera = ob_camera
scene.frame_start = 1; scene.frame_end = 250; scene.frame_set(1)
scene.render.engine = 'BLENDER_EEVEE_NEXT'
bpy.context.view_layer.update()
